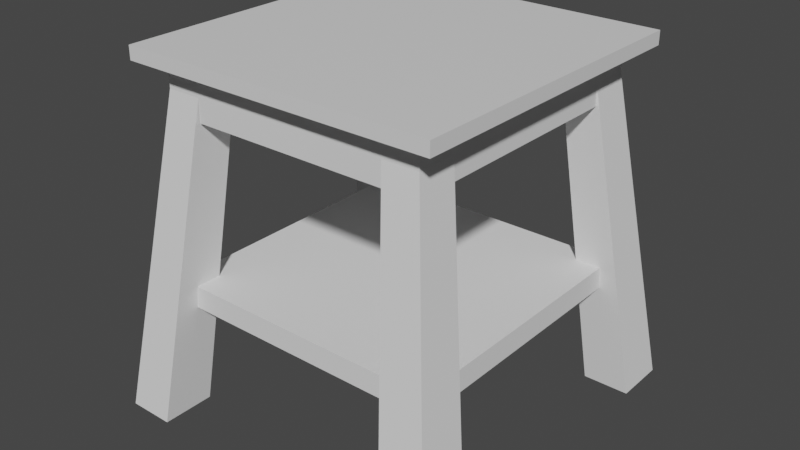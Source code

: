 # Source: stool.blend  (saved by Blender 3.4.6; exported with 4.5.12 LTS)
import bpy
from mathutils import Matrix  # noqa: F401  (used for matrix-valued properties, if any)

bpy.ops.wm.read_factory_settings(use_empty=True)
scene = bpy.context.scene
scene.name = 'Scene'

# ---- collections
col_collection = bpy.data.collections.new('Collection'); scene.collection.children.link(col_collection)

# ---- materials (node trees are filled in below, after node groups)
mat_material = bpy.data.materials.new('Material')
mat_material.alpha_threshold = 0.0
mat_material.use_transparent_shadow = False
mat_material.roughness = 0.5
mat_material.line_color = (0.0, 0.0, 0.0, 1.0)

# ---- material node trees
mat_material.use_nodes = True; mat_material.node_tree.nodes.clear()
_N = mat_material.node_tree.nodes; _L = mat_material.node_tree.links
n0 = _N.new('ShaderNodeOutputMaterial'); n0.name = 'Material Output'; n0.location = (300, 300)
n1 = _N.new('ShaderNodeBsdfPrincipled'); n1.name = 'Principled BSDF'; n1.location = (10, 300)
n1.distribution = 'GGX'
n1.subsurface_method = 'RANDOM_WALK_SKIN'
n1.inputs[3].default_value = 1.45
n1.inputs[27].default_value = (0.0, 0.0, 0.0, 1.0)
n1.inputs[28].default_value = 1.0
_L.new(n1.outputs[0], n0.inputs[0])
n0.is_active_output = True

# ---- world
world_world = bpy.data.worlds.new('World'); scene.world = world_world
world_world.use_nodes = True; world_world.node_tree.nodes.clear()
_N = world_world.node_tree.nodes; _L = world_world.node_tree.links
n0 = _N.new('ShaderNodeOutputWorld'); n0.name = 'World Output'; n0.location = (300, 300)
n1 = _N.new('ShaderNodeBackground'); n1.name = 'Background'; n1.location = (10, 300)
n1.inputs[0].default_value = (0.05088, 0.05088, 0.05088, 1.0)
_L.new(n1.outputs[0], n0.inputs[0])
n0.is_active_output = True
world_world.color = (0.05088, 0.05088, 0.05088)
world_world.use_sun_shadow = False
world_world.sun_shadow_jitter_overblur = 0.0

# ---- meshes
me_cube = bpy.data.meshes.new('Cube')
me_cube.from_pydata([(1.0, 1.0, 2.0), (1.0, 1.0, 0.0), (1.0, -1.0, 2.0), (1.0, -1.0, 0.0), (-1.0, 1.0, 2.0), (-1.0, 1.0, 0.0), (-1.0, -1.0, 2.0), (-1.0, -1.0, 0.0)], [], [(0, 4, 6, 2), (3, 2, 6, 7), (7, 6, 4, 5), (5, 1, 3, 7), (1, 0, 2, 3), (5, 4, 0, 1)])
_uv = me_cube.uv_layers.new(name='UVMap')
_uv.uv.foreach_set('vector', [0.625, 0.5, 0.875, 0.5, 0.875, 0.75, 0.625, 0.75, 0.375, 0.75, 0.625, 0.75, 0.625, 1.0, 0.375, 1.0, 0.375, 0.0, 0.625, 0.0, 0.625, 0.25, 0.375, 0.25, 0.125, 0.5, 0.375, 0.5, 0.375, 0.75, 0.125, 0.75, 0.375, 0.5, 0.625, 0.5, 0.625, 0.75, 0.375, 0.75, 0.375, 0.25, 0.625, 0.25, 0.625, 0.5, 0.375, 0.5])
me_cube.materials.append(mat_material)
me_cube.use_mirror_vertex_groups = False
me_cube.update()
me_cube_001 = bpy.data.meshes.new('Cube.001')
me_cube_001.from_pydata([(0.7972, 0.5974, 0.0), (-1.0, -1.0, 2.0), (0.7972, 3.239, 0.0), (-1.0, 1.0, 2.0), (3.439, 0.5974, 0.0), (1.0, -1.0, 2.0), (3.439, 3.239, 0.0), (1.0, 1.0, 2.0), (-1.0, -1.0, 1.821), (-1.0, 1.0, 1.821), (1.0, 1.0, 1.821), (1.0, -1.0, 1.821), (0.7972, 1.919, 0.0), (-1.0, 0.0005163, 2.0), (3.439, 1.919, 0.0), (1.0, 0.0005163, 2.0), (1.0, 0.0005163, 1.821), (-1.0, 0.0005163, 1.821), (-12.49, 0.0005163, 2.0), (-12.49, 1.0, 2.0), (-12.49, 1.0, 1.821), (-12.49, 0.0005163, 1.821), (-1.0, 0.0005163, 1.694), (-1.0, 1.0, 1.694), (-12.49, 0.0005163, 1.694), (-12.49, 1.0, 1.694)], [], [(13, 3, 19, 18), (9, 3, 7, 10), (16, 15, 5, 11), (11, 5, 1, 8), (12, 14, 4, 0), (15, 13, 1, 5), (4, 11, 8, 0), (14, 16, 11, 4), (2, 9, 10, 6), (12, 17, 9, 2), (0, 8, 17, 12), (6, 10, 16, 14), (7, 3, 13, 15), (2, 6, 14, 12), (10, 7, 15, 16), (8, 1, 13, 17), (21, 18, 19, 20), (3, 9, 20, 19), (17, 13, 18, 21), (20, 9, 23, 25), (23, 22, 24, 25), (21, 20, 25, 24), (9, 17, 22, 23), (17, 21, 24, 22)])
_uv = me_cube_001.uv_layers.new(name='UVMap')
_uv.uv.foreach_set('vector', [0.875, 0.6249, 0.875, 0.5, 0.875, 0.5, 0.875, 0.6249, 0.6027, 0.25, 0.625, 0.25, 0.625, 0.5, 0.6027, 0.5, 0.6027, 0.6249, 0.625, 0.6249, 0.625, 0.75, 0.6027, 0.75, 0.6027, 0.75, 0.625, 0.75, 0.625, 1.0, 0.6027, 1.0, 0.125, 0.6249, 0.375, 0.6249, 0.375, 0.75, 0.125, 0.75, 0.625, 0.6249, 0.875, 0.6249, 0.875, 0.75, 0.625, 0.75, 0.375, 0.75, 0.6027, 0.75, 0.6027, 1.0, 0.375, 1.0, 0.375, 0.6249, 0.6027, 0.6249, 0.6027, 0.75, 0.375, 0.75, 0.375, 0.25, 0.6027, 0.25, 0.6027, 0.5, 0.375, 0.5, 0.375, 0.1251, 0.6027, 0.1251, 0.6027, 0.25, 0.375, 0.25, 0.375, 0.0, 0.6027, 0.0, 0.6027, 0.1251, 0.375, 0.1251, 0.375, 0.5, 0.6027, 0.5, 0.6027, 0.6249, 0.375, 0.6249, 0.625, 0.5, 0.875, 0.5, 0.875, 0.6249, 0.625, 0.6249, 0.125, 0.5, 0.375, 0.5, 0.375, 0.6249, 0.125, 0.6249, 0.6027, 0.5, 0.625, 0.5, 0.625, 0.6249, 0.6027, 0.6249, 0.6027, 0.0, 0.625, 0.0, 0.625, 0.1251, 0.6027, 0.1251, 0.6027, 0.1251, 0.625, 0.1251, 0.625, 0.25, 0.6027, 0.25, 0.625, 0.25, 0.6027, 0.25, 0.6027, 0.25, 0.625, 0.25, 0.6027, 0.1251, 0.625, 0.1251, 0.625, 0.1251, 0.6027, 0.1251, 0.6027, 0.25, 0.6027, 0.25, 0.6027, 0.25, 0.6027, 0.25, 0.6027, 0.25, 0.6027, 0.1251, 0.6027, 0.1251, 0.6027, 0.25, 0.6027, 0.1251, 0.6027, 0.25, 0.6027, 0.25, 0.6027, 0.1251, 0.6027, 0.25, 0.6027, 0.1251, 0.6027, 0.1251, 0.6027, 0.25, 0.6027, 0.1251, 0.6027, 0.1251, 0.6027, 0.1251, 0.6027, 0.1251])
me_cube_001.update()
me_cube_004 = bpy.data.meshes.new('Cube.004')
me_cube_004.from_pydata([(-3.438, -3.239, 0.0), (-1.0, -1.0, 2.0), (-3.438, -0.597, 0.0), (-1.0, 1.0, 2.0), (-0.7964, -3.239, 0.0), (1.0, -1.0, 2.0), (-0.7964, -0.597, 0.0), (1.0, 1.0, 2.0), (-1.0, -1.0, 1.821), (-1.0, 1.0, 1.821), (1.0, 1.0, 1.821), (1.0, -1.0, 1.821), (-3.438, -1.918, 0.0), (-1.0, 0.0, 2.0), (-0.7964, -1.918, 0.0), (1.0, 0.0, 2.0), (1.0, 0.0, 1.821), (-1.0, 0.0, 1.821), (14.08, 0.0, 2.0), (14.08, -1.0, 2.0), (14.08, -1.0, 1.821), (14.08, 0.0, 1.821), (1.0, 0.0, 1.693), (1.0, -1.0, 1.693), (14.08, 0.0, 1.693), (14.08, -1.0, 1.693)], [], [(17, 13, 3, 9), (9, 3, 7, 10), (16, 21, 24, 22), (11, 5, 1, 8), (12, 14, 4, 0), (15, 13, 1, 5), (4, 11, 8, 0), (14, 16, 11, 4), (2, 9, 10, 6), (12, 17, 9, 2), (0, 8, 17, 12), (6, 10, 16, 14), (7, 3, 13, 15), (2, 6, 14, 12), (10, 7, 15, 16), (8, 1, 13, 17), (21, 18, 19, 20), (5, 11, 20, 19), (15, 5, 19, 18), (16, 15, 18, 21), (23, 22, 24, 25), (21, 20, 25, 24), (11, 16, 22, 23), (20, 11, 23, 25)])
_uv = me_cube_004.uv_layers.new(name='UVMap')
_uv.uv.foreach_set('vector', [0.6008, 0.125, 0.625, 0.125, 0.625, 0.25, 0.6008, 0.25, 0.6008, 0.25, 0.625, 0.25, 0.625, 0.5, 0.6008, 0.5, 0.6008, 0.625, 0.6008, 0.625, 0.6008, 0.625, 0.6008, 0.625, 0.6008, 0.75, 0.625, 0.75, 0.625, 1.0, 0.6008, 1.0, 0.125, 0.625, 0.375, 0.625, 0.375, 0.75, 0.125, 0.75, 0.625, 0.625, 0.875, 0.625, 0.875, 0.75, 0.625, 0.75, 0.375, 0.75, 0.6008, 0.75, 0.6008, 1.0, 0.375, 1.0, 0.375, 0.625, 0.6008, 0.625, 0.6008, 0.75, 0.375, 0.75, 0.375, 0.25, 0.6008, 0.25, 0.6008, 0.5, 0.375, 0.5, 0.375, 0.125, 0.6008, 0.125, 0.6008, 0.25, 0.375, 0.25, 0.375, 0.0, 0.6008, 0.0, 0.6008, 0.125, 0.375, 0.125, 0.375, 0.5, 0.6008, 0.5, 0.6008, 0.625, 0.375, 0.625, 0.625, 0.5, 0.875, 0.5, 0.875, 0.625, 0.625, 0.625, 0.125, 0.5, 0.375, 0.5, 0.375, 0.625, 0.125, 0.625, 0.6008, 0.5, 0.625, 0.5, 0.625, 0.625, 0.6008, 0.625, 0.6008, 0.0, 0.625, 0.0, 0.625, 0.125, 0.6008, 0.125, 0.6008, 0.625, 0.625, 0.625, 0.625, 0.75, 0.6008, 0.75, 0.625, 0.75, 0.6008, 0.75, 0.6008, 0.75, 0.625, 0.75, 0.625, 0.625, 0.625, 0.75, 0.625, 0.75, 0.625, 0.625, 0.6008, 0.625, 0.625, 0.625, 0.625, 0.625, 0.6008, 0.625, 0.6008, 0.75, 0.6008, 0.625, 0.6008, 0.625, 0.6008, 0.75, 0.6008, 0.625, 0.6008, 0.75, 0.6008, 0.75, 0.6008, 0.625, 0.6008, 0.75, 0.6008, 0.625, 0.6008, 0.625, 0.6008, 0.75, 0.6008, 0.75, 0.6008, 0.75, 0.6008, 0.75, 0.6008, 0.75])
me_cube_004.update()
me_cube_005 = bpy.data.meshes.new('Cube.005')
me_cube_005.from_pydata([(0.795, -3.24, 0.0), (-1.0, -1.0, 2.0), (0.795, -0.5982, 0.0), (-1.0, 1.0, 2.0), (3.437, -3.24, 0.0), (1.0, -1.0, 2.0), (3.437, -0.5982, 0.0), (1.0, 1.0, 2.0), (-1.0, -1.0, 1.828), (-1.0, 1.0, 1.828), (1.0, 1.0, 1.828), (1.0, -1.0, 1.828), (2.116, -0.5982, 0.0), (0.0, 1.0, 2.0), (2.116, -3.24, 0.0), (0.0, -1.0, 2.0), (0.0, -1.0, 1.828), (0.0, 1.0, 1.828), (0.0, 11.31, 2.0), (1.0, 11.31, 2.0), (1.0, 11.31, 1.828), (0.0, 11.31, 1.828), (0.0, 1.0, 1.7), (1.0, 1.0, 1.7), (0.0, 11.31, 1.7), (1.0, 11.31, 1.7)], [], [(8, 1, 3, 9), (17, 13, 18, 21), (10, 7, 5, 11), (16, 15, 1, 8), (12, 6, 4, 14), (13, 3, 1, 15), (14, 16, 8, 0), (6, 10, 11, 4), (12, 17, 10, 6), (0, 8, 9, 2), (2, 9, 17, 12), (4, 11, 16, 14), (7, 13, 15, 5), (2, 12, 14, 0), (11, 5, 15, 16), (9, 3, 13, 17), (21, 18, 19, 20), (10, 17, 22, 23), (13, 7, 19, 18), (7, 10, 20, 19), (23, 22, 24, 25), (20, 10, 23, 25), (21, 20, 25, 24), (17, 21, 24, 22)])
_uv = me_cube_005.uv_layers.new(name='UVMap')
_uv.uv.foreach_set('vector', [0.6035, 0.0, 0.625, 0.0, 0.625, 0.25, 0.6035, 0.25, 0.6035, 0.375, 0.625, 0.375, 0.625, 0.375, 0.6035, 0.375, 0.6035, 0.5, 0.625, 0.5, 0.625, 0.75, 0.6035, 0.75, 0.6035, 0.875, 0.625, 0.875, 0.625, 1.0, 0.6035, 1.0, 0.25, 0.5, 0.375, 0.5, 0.375, 0.75, 0.25, 0.75, 0.75, 0.5, 0.875, 0.5, 0.875, 0.75, 0.75, 0.75, 0.375, 0.875, 0.6035, 0.875, 0.6035, 1.0, 0.375, 1.0, 0.375, 0.5, 0.6035, 0.5, 0.6035, 0.75, 0.375, 0.75, 0.375, 0.375, 0.6035, 0.375, 0.6035, 0.5, 0.375, 0.5, 0.375, 0.0, 0.6035, 0.0, 0.6035, 0.25, 0.375, 0.25, 0.375, 0.25, 0.6035, 0.25, 0.6035, 0.375, 0.375, 0.375, 0.375, 0.75, 0.6035, 0.75, 0.6035, 0.875, 0.375, 0.875, 0.625, 0.5, 0.75, 0.5, 0.75, 0.75, 0.625, 0.75, 0.125, 0.5, 0.25, 0.5, 0.25, 0.75, 0.125, 0.75, 0.6035, 0.75, 0.625, 0.75, 0.625, 0.875, 0.6035, 0.875, 0.6035, 0.25, 0.625, 0.25, 0.625, 0.375, 0.6035, 0.375, 0.6035, 0.375, 0.625, 0.375, 0.625, 0.5, 0.6035, 0.5, 0.6035, 0.5, 0.6035, 0.375, 0.6035, 0.375, 0.6035, 0.5, 0.75, 0.5, 0.625, 0.5, 0.625, 0.5, 0.75, 0.5, 0.625, 0.5, 0.6035, 0.5, 0.6035, 0.5, 0.625, 0.5, 0.6035, 0.5, 0.6035, 0.375, 0.6035, 0.375, 0.6035, 0.5, 0.6035, 0.5, 0.6035, 0.5, 0.6035, 0.5, 0.6035, 0.5, 0.6035, 0.375, 0.6035, 0.5, 0.6035, 0.5, 0.6035, 0.375, 0.6035, 0.375, 0.6035, 0.375, 0.6035, 0.375, 0.6035, 0.375])
me_cube_005.update()
me_cube_006 = bpy.data.meshes.new('Cube.006')
me_cube_006.from_pydata([(-3.437, 0.5977, 0.0), (-1.0, -1.0, 2.0), (-3.437, 3.239, 0.0), (-1.0, 1.0, 2.0), (-0.7958, 0.5977, 0.0), (1.0, -1.0, 2.0), (-0.7958, 3.239, 0.0), (1.0, 1.0, 2.0), (-1.0, -1.0, 1.821), (-1.0, 1.0, 1.821), (1.0, 1.0, 1.821), (1.0, -1.0, 1.821), (-2.117, 3.239, 0.0), (0.0, 1.0, 2.0), (-2.117, 0.5977, 0.0), (0.0, -1.0, 2.0), (0.0, -1.0, 1.821), (0.0, 1.0, 1.821), (-1.0, -11.06, 1.821), (-1.0, -11.06, 2.0), (0.0, -11.06, 2.0), (0.0, -11.06, 1.821), (0.0, -1.0, 1.693), (-1.0, -1.0, 1.693), (0.0, -11.06, 1.693), (-1.0, -11.06, 1.693)], [], [(8, 1, 3, 9), (17, 13, 7, 10), (10, 7, 5, 11), (16, 15, 20, 21), (12, 6, 4, 14), (13, 3, 1, 15), (14, 16, 8, 0), (6, 10, 11, 4), (12, 17, 10, 6), (0, 8, 9, 2), (2, 9, 17, 12), (4, 11, 16, 14), (7, 13, 15, 5), (2, 12, 14, 0), (11, 5, 15, 16), (9, 3, 13, 17), (21, 20, 19, 18), (15, 1, 19, 20), (18, 8, 23, 25), (1, 8, 18, 19), (23, 22, 24, 25), (16, 21, 24, 22), (8, 16, 22, 23), (21, 18, 25, 24)])
_uv = me_cube_006.uv_layers.new(name='UVMap')
_uv.uv.foreach_set('vector', [0.6018, 0.0, 0.625, 0.0, 0.625, 0.25, 0.6018, 0.25, 0.6018, 0.375, 0.625, 0.375, 0.625, 0.5, 0.6018, 0.5, 0.6018, 0.5, 0.625, 0.5, 0.625, 0.75, 0.6018, 0.75, 0.6018, 0.875, 0.625, 0.875, 0.625, 0.875, 0.6018, 0.875, 0.25, 0.5, 0.375, 0.5, 0.375, 0.75, 0.25, 0.75, 0.75, 0.5, 0.875, 0.5, 0.875, 0.75, 0.75, 0.75, 0.375, 0.875, 0.6018, 0.875, 0.6018, 1.0, 0.375, 1.0, 0.375, 0.5, 0.6018, 0.5, 0.6018, 0.75, 0.375, 0.75, 0.375, 0.375, 0.6018, 0.375, 0.6018, 0.5, 0.375, 0.5, 0.375, 0.0, 0.6018, 0.0, 0.6018, 0.25, 0.375, 0.25, 0.375, 0.25, 0.6018, 0.25, 0.6018, 0.375, 0.375, 0.375, 0.375, 0.75, 0.6018, 0.75, 0.6018, 0.875, 0.375, 0.875, 0.625, 0.5, 0.75, 0.5, 0.75, 0.75, 0.625, 0.75, 0.125, 0.5, 0.25, 0.5, 0.25, 0.75, 0.125, 0.75, 0.6018, 0.75, 0.625, 0.75, 0.625, 0.875, 0.6018, 0.875, 0.6018, 0.25, 0.625, 0.25, 0.625, 0.375, 0.6018, 0.375, 0.6018, 0.875, 0.625, 0.875, 0.625, 1.0, 0.6018, 1.0, 0.75, 0.75, 0.875, 0.75, 0.875, 0.75, 0.75, 0.75, 0.6018, 0.0, 0.6018, 0.0, 0.6018, 0.0, 0.6018, 0.0, 0.625, 0.0, 0.6018, 0.0, 0.6018, 0.0, 0.625, 0.0, 0.6018, 1.0, 0.6018, 0.875, 0.6018, 0.875, 0.6018, 1.0, 0.6018, 0.875, 0.6018, 0.875, 0.6018, 0.875, 0.6018, 0.875, 0.6018, 1.0, 0.6018, 0.875, 0.6018, 0.875, 0.6018, 1.0, 0.6018, 0.875, 0.6018, 1.0, 0.6018, 1.0, 0.6018, 0.875])
me_cube_006.update()
me_cube_007 = bpy.data.meshes.new('Cube.007')
me_cube_007.from_pydata([(-1.0, -1.0, -1.0), (-1.0, -1.0, 1.0), (-1.0, 1.0, -1.0), (-1.0, 1.0, 1.0), (1.0, -1.0, -1.0), (1.0, -1.0, 1.0), (1.0, 1.0, -1.0), (1.0, 1.0, 1.0)], [], [(0, 1, 3, 2), (2, 3, 7, 6), (6, 7, 5, 4), (4, 5, 1, 0), (2, 6, 4, 0), (7, 3, 1, 5)])
_uv = me_cube_007.uv_layers.new(name='UVMap')
_uv.uv.foreach_set('vector', [0.375, 0.0, 0.625, 0.0, 0.625, 0.25, 0.375, 0.25, 0.375, 0.25, 0.625, 0.25, 0.625, 0.5, 0.375, 0.5, 0.375, 0.5, 0.625, 0.5, 0.625, 0.75, 0.375, 0.75, 0.375, 0.75, 0.625, 0.75, 0.625, 1.0, 0.375, 1.0, 0.125, 0.5, 0.375, 0.5, 0.375, 0.75, 0.125, 0.75, 0.625, 0.5, 0.875, 0.5, 0.875, 0.75, 0.625, 0.75])
me_cube_007.update()

# ---- objects
ob_cube = bpy.data.objects.new('Cube', me_cube)
ob_cube_001 = bpy.data.objects.new('Cube.001', me_cube_001)
ob_cube_004 = bpy.data.objects.new('Cube.004', me_cube_004)
ob_cube_002 = bpy.data.objects.new('Cube.002', me_cube_005)
ob_cube_003 = bpy.data.objects.new('Cube.003', me_cube_006)
ob_cube_005 = bpy.data.objects.new('Cube.005', me_cube_007)

# ---- transforms, parenting, visibility, modifiers, constraints
ob_cube.location = (0.0, 0.0, 2.169)
ob_cube.scale = (0.9966, 0.9966, 0.0423)
ob_cube.lock_rotations_4d = False
ob_cube.empty_display_type = 'ARROWS'
ob_cube.lineart.crease_threshold = 0.0
ob_cube_001.location = (0.7244, 0.7756, 0.0)
ob_cube_001.scale = (0.1117, 0.1265, 1.103)
ob_cube_004.location = (-0.7504, -0.7374, 0.0)
ob_cube_004.scale = (0.1117, 0.1265, 1.103)
ob_cube_002.location = (0.7236, -0.7379, 0.0)
ob_cube_002.scale = (0.1117, 0.1265, 1.103)
ob_cube_003.location = (-0.7502, 0.7757, 0.0)
ob_cube_003.scale = (0.1117, 0.1265, 1.103)
ob_cube_005.location = (0.0, 0.0, 0.7763)
ob_cube_005.scale = (0.8927, 0.8927, 0.07109)

# ---- collection membership
col_collection.objects.link(ob_cube)
col_collection.objects.link(ob_cube_001)
col_collection.objects.link(ob_cube_004)
col_collection.objects.link(ob_cube_002)
col_collection.objects.link(ob_cube_003)
col_collection.objects.link(ob_cube_005)

# ---- scene / render settings (as saved in the file)
scene.frame_start = 1; scene.frame_end = 250; scene.frame_set(1)
scene.render.engine = 'BLENDER_EEVEE_NEXT'
scene.cycles.sampling_pattern = 'TABULATED_SOBOL'
scene.cycles.use_light_tree = False
scene.view_settings.view_transform = 'Filmic'
bpy.context.view_layer.update()

# ---- added for rendering (the .blend has no active camera and no usable light): camera, sun
cam_auto = bpy.data.cameras.new('AutoCamera')
cam_auto.lens = 50.0
cam_auto.sensor_width = 36.0
cam_auto.clip_end = 1000.0
ob_auto_camera = bpy.data.objects.new('AutoCamera', cam_auto)
scene.collection.objects.link(ob_auto_camera)
ob_auto_camera.location = (3.63618, -4.3601, 4.04623)
ob_auto_camera.rotation_euler = (1.09748, -7.21219e-08, 0.694738)
scene.camera = ob_auto_camera
light_auto_sun = bpy.data.lights.new('AutoSun', 'SUN')
light_auto_sun.energy = 3.0
light_auto_sun.angle = 0.0523599
ob_auto_sun = bpy.data.objects.new('AutoSun', light_auto_sun)
scene.collection.objects.link(ob_auto_sun)
ob_auto_sun.rotation_euler = (0.872665, 0.174533, 0.523599)
bpy.context.view_layer.update()
